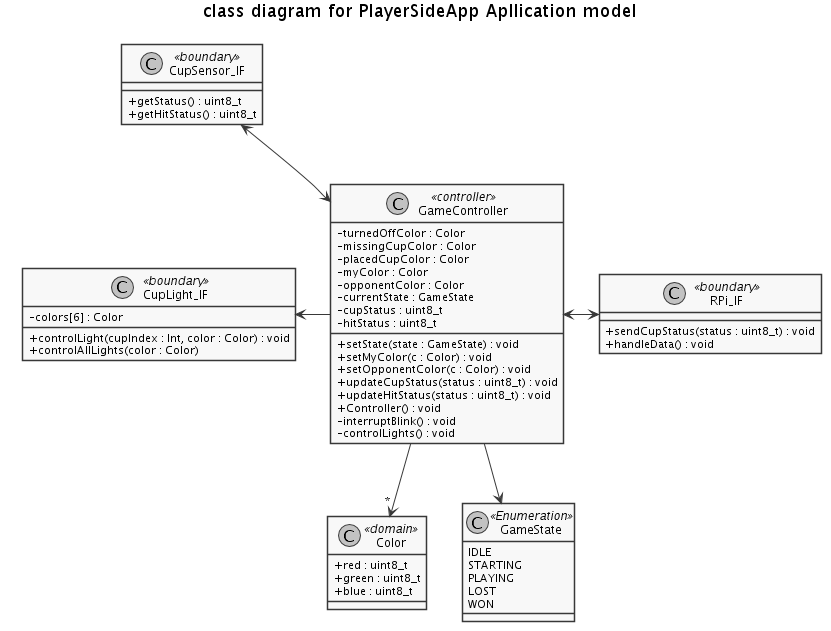

The diagram above was rendered by PlantUML. Its source (embedded in the PNG):
@startuml classDiagram.png


skinparam monochrome true
skinparam Shadowing false


skinparam classAttributeIconSize 0

title class diagram for PlayerSideApp Apllication model

class Color <<domain>> {
  +red : uint8_t
  +green : uint8_t
  +blue : uint8_t
}


class RPi_IF <<boundary>> {
  +sendCupStatus(status : uint8_t) : void
  +handleData() : void
}

class GameState <<Enumeration>>{
  IDLE
  STARTING
  PLAYING
  LOST
  WON
}

class GameController <<controller>>{
  -turnedOffColor : Color
  -missingCupColor : Color
  -placedCupColor : Color
  -myColor : Color
  -opponentColor : Color
  -currentState : GameState
  -cupStatus : uint8_t
  -hitStatus : uint8_t
  +setState(state : GameState) : void
  +setMyColor(c : Color) : void
  +setOpponentColor(c : Color) : void
  +updateCupStatus(status : uint8_t) : void
  +updateHitStatus(status : uint8_t) : void
  +Controller() : void
  -interruptBlink() : void
  -controlLights() : void
}
together {
  class CupLight_IF <<boundary>> {
    -colors[6] : Color
    +controlLight(cupIndex : Int, color : Color) : void
    +controlAllLights(color : Color)
  }

  class CupSensor_IF <<boundary>> {
    +getStatus() : uint8_t
    +getHitStatus() : uint8_t
  }
}




CupSensor_IF -[hidden]-> CupLight_IF

CupSensor_IF <-> GameController
CupLight_IF <- GameController
GameController --> "*" Color
GameController --> GameState

GameController <-> RPi_IF






@enduml